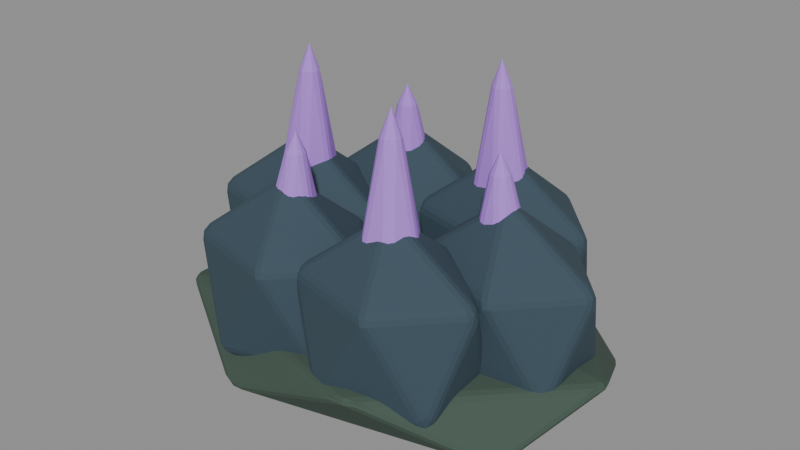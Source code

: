# Source: aether_geode_sculpt.blend  (saved by Blender 5.2.44; exported with 4.5.12 LTS)
import bpy
from mathutils import Matrix  # noqa: F401  (used for matrix-valued properties, if any)

bpy.ops.wm.read_factory_settings(use_empty=True)
scene = bpy.context.scene
scene.name = 'Fort5_aether_geode'

# ---- materials (node trees are filled in below, after node groups)
mat_fortart2_skin_dark_005 = bpy.data.materials.new('FortArt2_skin_dark.005')
mat_fortart2_skin_dark_005.diffuse_color = (0.05286, 0.08866, 0.06663, 1.0)
mat_fortart2_hood_008 = bpy.data.materials.new('FortArt2_hood.008')
mat_fortart2_hood_008.diffuse_color = (0.03955, 0.07227, 0.09759, 1.0)
mat_fortart2_aether = bpy.data.materials.new('FortArt2_aether')
mat_fortart2_aether.diffuse_color = (0.4564, 0.2159, 0.7835, 1.0)

# ---- material node trees
mat_fortart2_skin_dark_005.use_nodes = True; mat_fortart2_skin_dark_005.node_tree.nodes.clear()
_N = mat_fortart2_skin_dark_005.node_tree.nodes; _L = mat_fortart2_skin_dark_005.node_tree.links
n0 = _N.new('ShaderNodeBsdfPrincipled'); n0.name = 'Principled BSDF'; n0.location = (-200, 100)
n0.inputs[0].default_value = (0.05286, 0.08866, 0.06663, 1.0)
n0.inputs[1].default_value = 0.08
n0.inputs[2].default_value = 0.86
n0.inputs[10].default_value = 0.005
n1 = _N.new('ShaderNodeOutputMaterial'); n1.name = 'Material Output'; n1.location = (200, 100)
_L.new(n0.outputs[0], n1.inputs[0])
n1.is_active_output = True
mat_fortart2_hood_008.use_nodes = True; mat_fortart2_hood_008.node_tree.nodes.clear()
_N = mat_fortart2_hood_008.node_tree.nodes; _L = mat_fortart2_hood_008.node_tree.links
n0 = _N.new('ShaderNodeBsdfPrincipled'); n0.name = 'Principled BSDF'; n0.location = (-200, 100)
n0.inputs[0].default_value = (0.03955, 0.07227, 0.09759, 1.0)
n0.inputs[1].default_value = 0.08
n0.inputs[2].default_value = 0.86
n0.inputs[10].default_value = 0.005
n1 = _N.new('ShaderNodeOutputMaterial'); n1.name = 'Material Output'; n1.location = (200, 100)
_L.new(n0.outputs[0], n1.inputs[0])
n1.is_active_output = True
mat_fortart2_aether.use_nodes = True; mat_fortart2_aether.node_tree.nodes.clear()
_N = mat_fortart2_aether.node_tree.nodes; _L = mat_fortart2_aether.node_tree.links
n0 = _N.new('ShaderNodeBsdfPrincipled'); n0.name = 'Principled BSDF'; n0.location = (-200, 100)
n0.inputs[0].default_value = (0.4564, 0.2159, 0.7835, 1.0)
n0.inputs[1].default_value = 0.08
n0.inputs[2].default_value = 0.86
n0.inputs[10].default_value = 0.005
n1 = _N.new('ShaderNodeOutputMaterial'); n1.name = 'Material Output'; n1.location = (200, 100)
_L.new(n0.outputs[0], n1.inputs[0])
n1.is_active_output = True

# ---- meshes
me_icosphere_1277 = bpy.data.meshes.new('Icosphere.1277')
me_icosphere_1277.from_pydata([(0.0, 0.0, -0.24), (0.8321, -0.4469, -0.1073), (-0.3178, -0.723, -0.1073), (-1.029, 0.0, -0.1073), (-0.3178, 0.723, -0.1073), (0.8321, 0.4469, -0.1073), (0.3178, -0.723, 0.1073), (-0.8321, -0.4469, 0.1073), (-0.8321, 0.4469, 0.1073), (0.3178, 0.723, 0.1073), (1.029, 0.0, 0.1073), (0.0, 0.0, 0.24)], [], [(0, 1, 2), (1, 0, 5), (0, 2, 3), (0, 3, 4), (0, 4, 5), (1, 5, 10), (2, 1, 6), (3, 2, 7), (4, 3, 8), (5, 4, 9), (1, 10, 6), (2, 6, 7), (3, 7, 8), (4, 8, 9), (5, 9, 10), (6, 10, 11), (7, 6, 11), (8, 7, 11), (9, 8, 11), (10, 9, 11)])
_uv = me_icosphere_1277.uv_layers.new(name='UVMap')
_uv.uv.foreach_set('vector', [0.1818, 0.0, 0.2727, 0.1575, 0.09091, 0.1575, 0.2727, 0.1575, 0.3636, 0.0, 0.4545, 0.1575, 0.9091, 0.0, 1.0, 0.1575, 0.8182, 0.1575, 0.7273, 0.0, 0.8182, 0.1575, 0.6364, 0.1575, 0.5455, 0.0, 0.6364, 0.1575, 0.4545, 0.1575, 0.2727, 0.1575, 0.4545, 0.1575, 0.3636, 0.3149, 0.09091, 0.1575, 0.2727, 0.1575, 0.1818, 0.3149, 0.8182, 0.1575, 1.0, 0.1575, 0.9091, 0.3149, 0.6364, 0.1575, 0.8182, 0.1575, 0.7273, 0.3149, 0.4545, 0.1575, 0.6364, 0.1575, 0.5455, 0.3149, 0.2727, 0.1575, 0.3636, 0.3149, 0.1818, 0.3149, 0.09091, 0.1575, 0.1818, 0.3149, 0.0, 0.3149, 0.8182, 0.1575, 0.9091, 0.3149, 0.7273, 0.3149, 0.6364, 0.1575, 0.7273, 0.3149, 0.5455, 0.3149, 0.4545, 0.1575, 0.5455, 0.3149, 0.3636, 0.3149, 0.1818, 0.3149, 0.3636, 0.3149, 0.2727, 0.4724, 0.0, 0.3149, 0.1818, 0.3149, 0.09091, 0.4724, 0.7273, 0.3149, 0.9091, 0.3149, 0.8182, 0.4724, 0.5455, 0.3149, 0.7273, 0.3149, 0.6364, 0.4724, 0.3636, 0.3149, 0.5455, 0.3149, 0.4545, 0.4724])
me_icosphere_1277.materials.append(mat_fortart2_skin_dark_005)
me_icosphere_1277.update()
me_icosphere_1278 = bpy.data.meshes.new('Icosphere.1278')
me_icosphere_1278.from_pydata([(0.0, 0.0, -0.5), (0.3329, -0.1893, -0.2236), (-0.1271, -0.3062, -0.2236), (-0.4114, 0.0, -0.2236), (-0.1271, 0.3062, -0.2236), (0.3329, 0.1893, -0.2236), (0.1271, -0.3062, 0.2236), (-0.3329, -0.1893, 0.2236), (-0.3329, 0.1893, 0.2236), (0.1271, 0.3062, 0.2236), (0.4114, 0.0, 0.2236), (0.0, 0.0, 0.5)], [], [(0, 1, 2), (1, 0, 5), (0, 2, 3), (0, 3, 4), (0, 4, 5), (1, 5, 10), (2, 1, 6), (3, 2, 7), (4, 3, 8), (5, 4, 9), (1, 10, 6), (2, 6, 7), (3, 7, 8), (4, 8, 9), (5, 9, 10), (6, 10, 11), (7, 6, 11), (8, 7, 11), (9, 8, 11), (10, 9, 11)])
_uv = me_icosphere_1278.uv_layers.new(name='UVMap')
_uv.uv.foreach_set('vector', [0.1818, 0.0, 0.2727, 0.1575, 0.09091, 0.1575, 0.2727, 0.1575, 0.3636, 0.0, 0.4545, 0.1575, 0.9091, 0.0, 1.0, 0.1575, 0.8182, 0.1575, 0.7273, 0.0, 0.8182, 0.1575, 0.6364, 0.1575, 0.5455, 0.0, 0.6364, 0.1575, 0.4545, 0.1575, 0.2727, 0.1575, 0.4545, 0.1575, 0.3636, 0.3149, 0.09091, 0.1575, 0.2727, 0.1575, 0.1818, 0.3149, 0.8182, 0.1575, 1.0, 0.1575, 0.9091, 0.3149, 0.6364, 0.1575, 0.8182, 0.1575, 0.7273, 0.3149, 0.4545, 0.1575, 0.6364, 0.1575, 0.5455, 0.3149, 0.2727, 0.1575, 0.3636, 0.3149, 0.1818, 0.3149, 0.09091, 0.1575, 0.1818, 0.3149, 0.0, 0.3149, 0.8182, 0.1575, 0.9091, 0.3149, 0.7273, 0.3149, 0.6364, 0.1575, 0.7273, 0.3149, 0.5455, 0.3149, 0.4545, 0.1575, 0.5455, 0.3149, 0.3636, 0.3149, 0.1818, 0.3149, 0.3636, 0.3149, 0.2727, 0.4724, 0.0, 0.3149, 0.1818, 0.3149, 0.09091, 0.4724, 0.7273, 0.3149, 0.9091, 0.3149, 0.8182, 0.4724, 0.5455, 0.3149, 0.7273, 0.3149, 0.6364, 0.4724, 0.3636, 0.3149, 0.5455, 0.3149, 0.4545, 0.4724])
me_icosphere_1278.materials.append(mat_fortart2_hood_008)
me_icosphere_1278.update()
me_cone_1274 = bpy.data.meshes.new('Cone.1274')
me_cone_1274.from_pydata([(0.0, 0.22, -0.4608), (0.1905, 0.11, -0.4608), (0.1905, -0.11, -0.4608), (0.0, -0.22, -0.4608), (-0.1905, -0.11, -0.4608), (-0.1905, 0.11, -0.4608), (0.0, 0.0, 0.4608)], [], [(0, 6, 1), (1, 6, 2), (2, 6, 3), (3, 6, 4), (0, 1, 2, 3, 4, 5), (4, 6, 5), (5, 6, 0)])
_uv = me_cone_1274.uv_layers.new(name='UVMap')
_uv.uv.foreach_set('vector', [0.25, 0.49, 0.25, 0.25, 0.4578, 0.37, 0.4578, 0.37, 0.25, 0.25, 0.4578, 0.13, 0.4578, 0.13, 0.25, 0.25, 0.25, 0.01, 0.25, 0.01, 0.25, 0.25, 0.04215, 0.13, 0.75, 0.49, 0.9578, 0.37, 0.9578, 0.13, 0.75, 0.01, 0.5422, 0.13, 0.5422, 0.37, 0.04215, 0.13, 0.25, 0.25, 0.04215, 0.37, 0.04215, 0.37, 0.25, 0.25, 0.25, 0.49])
me_cone_1274.materials.append(mat_fortart2_aether)
me_cone_1274.update()
me_icosphere_1279 = bpy.data.meshes.new('Icosphere.1279')
me_icosphere_1279.from_pydata([(0.0, 0.0, -0.5), (0.3329, -0.1893, -0.2236), (-0.1271, -0.3062, -0.2236), (-0.4114, 0.0, -0.2236), (-0.1271, 0.3062, -0.2236), (0.3329, 0.1893, -0.2236), (0.1271, -0.3062, 0.2236), (-0.3329, -0.1893, 0.2236), (-0.3329, 0.1893, 0.2236), (0.1271, 0.3062, 0.2236), (0.4114, 0.0, 0.2236), (0.0, 0.0, 0.5)], [], [(0, 1, 2), (1, 0, 5), (0, 2, 3), (0, 3, 4), (0, 4, 5), (1, 5, 10), (2, 1, 6), (3, 2, 7), (4, 3, 8), (5, 4, 9), (1, 10, 6), (2, 6, 7), (3, 7, 8), (4, 8, 9), (5, 9, 10), (6, 10, 11), (7, 6, 11), (8, 7, 11), (9, 8, 11), (10, 9, 11)])
_uv = me_icosphere_1279.uv_layers.new(name='UVMap')
_uv.uv.foreach_set('vector', [0.1818, 0.0, 0.2727, 0.1575, 0.09091, 0.1575, 0.2727, 0.1575, 0.3636, 0.0, 0.4545, 0.1575, 0.9091, 0.0, 1.0, 0.1575, 0.8182, 0.1575, 0.7273, 0.0, 0.8182, 0.1575, 0.6364, 0.1575, 0.5455, 0.0, 0.6364, 0.1575, 0.4545, 0.1575, 0.2727, 0.1575, 0.4545, 0.1575, 0.3636, 0.3149, 0.09091, 0.1575, 0.2727, 0.1575, 0.1818, 0.3149, 0.8182, 0.1575, 1.0, 0.1575, 0.9091, 0.3149, 0.6364, 0.1575, 0.8182, 0.1575, 0.7273, 0.3149, 0.4545, 0.1575, 0.6364, 0.1575, 0.5455, 0.3149, 0.2727, 0.1575, 0.3636, 0.3149, 0.1818, 0.3149, 0.09091, 0.1575, 0.1818, 0.3149, 0.0, 0.3149, 0.8182, 0.1575, 0.9091, 0.3149, 0.7273, 0.3149, 0.6364, 0.1575, 0.7273, 0.3149, 0.5455, 0.3149, 0.4545, 0.1575, 0.5455, 0.3149, 0.3636, 0.3149, 0.1818, 0.3149, 0.3636, 0.3149, 0.2727, 0.4724, 0.0, 0.3149, 0.1818, 0.3149, 0.09091, 0.4724, 0.7273, 0.3149, 0.9091, 0.3149, 0.8182, 0.4724, 0.5455, 0.3149, 0.7273, 0.3149, 0.6364, 0.4724, 0.3636, 0.3149, 0.5455, 0.3149, 0.4545, 0.4724])
me_icosphere_1279.materials.append(mat_fortart2_hood_008)
me_icosphere_1279.update()
me_cone_1275 = bpy.data.meshes.new('Cone.1275')
me_cone_1275.from_pydata([(0.0, 0.22, -0.5854), (0.1905, 0.11, -0.5854), (0.1905, -0.11, -0.5854), (0.0, -0.22, -0.5854), (-0.1905, -0.11, -0.5854), (-0.1905, 0.11, -0.5854), (0.0, 0.0, 0.5854)], [], [(0, 6, 1), (1, 6, 2), (2, 6, 3), (3, 6, 4), (0, 1, 2, 3, 4, 5), (4, 6, 5), (5, 6, 0)])
_uv = me_cone_1275.uv_layers.new(name='UVMap')
_uv.uv.foreach_set('vector', [0.25, 0.49, 0.25, 0.25, 0.4578, 0.37, 0.4578, 0.37, 0.25, 0.25, 0.4578, 0.13, 0.4578, 0.13, 0.25, 0.25, 0.25, 0.01, 0.25, 0.01, 0.25, 0.25, 0.04215, 0.13, 0.75, 0.49, 0.9578, 0.37, 0.9578, 0.13, 0.75, 0.01, 0.5422, 0.13, 0.5422, 0.37, 0.04215, 0.13, 0.25, 0.25, 0.04215, 0.37, 0.04215, 0.37, 0.25, 0.25, 0.25, 0.49])
me_cone_1275.materials.append(mat_fortart2_aether)
me_cone_1275.update()
me_icosphere_1280 = bpy.data.meshes.new('Icosphere.1280')
me_icosphere_1280.from_pydata([(0.0, 0.0, -0.5), (0.3329, -0.1893, -0.2236), (-0.1271, -0.3062, -0.2236), (-0.4114, 0.0, -0.2236), (-0.1271, 0.3062, -0.2236), (0.3329, 0.1893, -0.2236), (0.1271, -0.3062, 0.2236), (-0.3329, -0.1893, 0.2236), (-0.3329, 0.1893, 0.2236), (0.1271, 0.3062, 0.2236), (0.4114, 0.0, 0.2236), (0.0, 0.0, 0.5)], [], [(0, 1, 2), (1, 0, 5), (0, 2, 3), (0, 3, 4), (0, 4, 5), (1, 5, 10), (2, 1, 6), (3, 2, 7), (4, 3, 8), (5, 4, 9), (1, 10, 6), (2, 6, 7), (3, 7, 8), (4, 8, 9), (5, 9, 10), (6, 10, 11), (7, 6, 11), (8, 7, 11), (9, 8, 11), (10, 9, 11)])
_uv = me_icosphere_1280.uv_layers.new(name='UVMap')
_uv.uv.foreach_set('vector', [0.1818, 0.0, 0.2727, 0.1575, 0.09091, 0.1575, 0.2727, 0.1575, 0.3636, 0.0, 0.4545, 0.1575, 0.9091, 0.0, 1.0, 0.1575, 0.8182, 0.1575, 0.7273, 0.0, 0.8182, 0.1575, 0.6364, 0.1575, 0.5455, 0.0, 0.6364, 0.1575, 0.4545, 0.1575, 0.2727, 0.1575, 0.4545, 0.1575, 0.3636, 0.3149, 0.09091, 0.1575, 0.2727, 0.1575, 0.1818, 0.3149, 0.8182, 0.1575, 1.0, 0.1575, 0.9091, 0.3149, 0.6364, 0.1575, 0.8182, 0.1575, 0.7273, 0.3149, 0.4545, 0.1575, 0.6364, 0.1575, 0.5455, 0.3149, 0.2727, 0.1575, 0.3636, 0.3149, 0.1818, 0.3149, 0.09091, 0.1575, 0.1818, 0.3149, 0.0, 0.3149, 0.8182, 0.1575, 0.9091, 0.3149, 0.7273, 0.3149, 0.6364, 0.1575, 0.7273, 0.3149, 0.5455, 0.3149, 0.4545, 0.1575, 0.5455, 0.3149, 0.3636, 0.3149, 0.1818, 0.3149, 0.3636, 0.3149, 0.2727, 0.4724, 0.0, 0.3149, 0.1818, 0.3149, 0.09091, 0.4724, 0.7273, 0.3149, 0.9091, 0.3149, 0.8182, 0.4724, 0.5455, 0.3149, 0.7273, 0.3149, 0.6364, 0.4724, 0.3636, 0.3149, 0.5455, 0.3149, 0.4545, 0.4724])
me_icosphere_1280.materials.append(mat_fortart2_hood_008)
me_icosphere_1280.update()
me_cone_1276 = bpy.data.meshes.new('Cone.1276')
me_cone_1276.from_pydata([(0.0, 0.22, -0.4606), (0.1905, 0.11, -0.4606), (0.1905, -0.11, -0.4606), (0.0, -0.22, -0.4606), (-0.1905, -0.11, -0.4606), (-0.1905, 0.11, -0.4606), (0.0, 0.0, 0.4606)], [], [(0, 6, 1), (1, 6, 2), (2, 6, 3), (3, 6, 4), (0, 1, 2, 3, 4, 5), (4, 6, 5), (5, 6, 0)])
_uv = me_cone_1276.uv_layers.new(name='UVMap')
_uv.uv.foreach_set('vector', [0.25, 0.49, 0.25, 0.25, 0.4578, 0.37, 0.4578, 0.37, 0.25, 0.25, 0.4578, 0.13, 0.4578, 0.13, 0.25, 0.25, 0.25, 0.01, 0.25, 0.01, 0.25, 0.25, 0.04215, 0.13, 0.75, 0.49, 0.9578, 0.37, 0.9578, 0.13, 0.75, 0.01, 0.5422, 0.13, 0.5422, 0.37, 0.04215, 0.13, 0.25, 0.25, 0.04215, 0.37, 0.04215, 0.37, 0.25, 0.25, 0.25, 0.49])
me_cone_1276.materials.append(mat_fortart2_aether)
me_cone_1276.update()
me_icosphere_1281 = bpy.data.meshes.new('Icosphere.1281')
me_icosphere_1281.from_pydata([(0.0, 0.0, -0.5), (0.3329, -0.1893, -0.2236), (-0.1271, -0.3062, -0.2236), (-0.4114, 0.0, -0.2236), (-0.1271, 0.3062, -0.2236), (0.3329, 0.1893, -0.2236), (0.1271, -0.3062, 0.2236), (-0.3329, -0.1893, 0.2236), (-0.3329, 0.1893, 0.2236), (0.1271, 0.3062, 0.2236), (0.4114, 0.0, 0.2236), (0.0, 0.0, 0.5)], [], [(0, 1, 2), (1, 0, 5), (0, 2, 3), (0, 3, 4), (0, 4, 5), (1, 5, 10), (2, 1, 6), (3, 2, 7), (4, 3, 8), (5, 4, 9), (1, 10, 6), (2, 6, 7), (3, 7, 8), (4, 8, 9), (5, 9, 10), (6, 10, 11), (7, 6, 11), (8, 7, 11), (9, 8, 11), (10, 9, 11)])
_uv = me_icosphere_1281.uv_layers.new(name='UVMap')
_uv.uv.foreach_set('vector', [0.1818, 0.0, 0.2727, 0.1575, 0.09091, 0.1575, 0.2727, 0.1575, 0.3636, 0.0, 0.4545, 0.1575, 0.9091, 0.0, 1.0, 0.1575, 0.8182, 0.1575, 0.7273, 0.0, 0.8182, 0.1575, 0.6364, 0.1575, 0.5455, 0.0, 0.6364, 0.1575, 0.4545, 0.1575, 0.2727, 0.1575, 0.4545, 0.1575, 0.3636, 0.3149, 0.09091, 0.1575, 0.2727, 0.1575, 0.1818, 0.3149, 0.8182, 0.1575, 1.0, 0.1575, 0.9091, 0.3149, 0.6364, 0.1575, 0.8182, 0.1575, 0.7273, 0.3149, 0.4545, 0.1575, 0.6364, 0.1575, 0.5455, 0.3149, 0.2727, 0.1575, 0.3636, 0.3149, 0.1818, 0.3149, 0.09091, 0.1575, 0.1818, 0.3149, 0.0, 0.3149, 0.8182, 0.1575, 0.9091, 0.3149, 0.7273, 0.3149, 0.6364, 0.1575, 0.7273, 0.3149, 0.5455, 0.3149, 0.4545, 0.1575, 0.5455, 0.3149, 0.3636, 0.3149, 0.1818, 0.3149, 0.3636, 0.3149, 0.2727, 0.4724, 0.0, 0.3149, 0.1818, 0.3149, 0.09091, 0.4724, 0.7273, 0.3149, 0.9091, 0.3149, 0.8182, 0.4724, 0.5455, 0.3149, 0.7273, 0.3149, 0.6364, 0.4724, 0.3636, 0.3149, 0.5455, 0.3149, 0.4545, 0.4724])
me_icosphere_1281.materials.append(mat_fortart2_hood_008)
me_icosphere_1281.update()
me_cone_1277 = bpy.data.meshes.new('Cone.1277')
me_cone_1277.from_pydata([(0.0, 0.22, -0.5856), (0.1905, 0.11, -0.5856), (0.1905, -0.11, -0.5856), (0.0, -0.22, -0.5856), (-0.1905, -0.11, -0.5856), (-0.1905, 0.11, -0.5856), (0.0, 0.0, 0.5856)], [], [(0, 6, 1), (1, 6, 2), (2, 6, 3), (3, 6, 4), (0, 1, 2, 3, 4, 5), (4, 6, 5), (5, 6, 0)])
_uv = me_cone_1277.uv_layers.new(name='UVMap')
_uv.uv.foreach_set('vector', [0.25, 0.49, 0.25, 0.25, 0.4578, 0.37, 0.4578, 0.37, 0.25, 0.25, 0.4578, 0.13, 0.4578, 0.13, 0.25, 0.25, 0.25, 0.01, 0.25, 0.01, 0.25, 0.25, 0.04215, 0.13, 0.75, 0.49, 0.9578, 0.37, 0.9578, 0.13, 0.75, 0.01, 0.5422, 0.13, 0.5422, 0.37, 0.04215, 0.13, 0.25, 0.25, 0.04215, 0.37, 0.04215, 0.37, 0.25, 0.25, 0.25, 0.49])
me_cone_1277.materials.append(mat_fortart2_aether)
me_cone_1277.update()
me_icosphere_1282 = bpy.data.meshes.new('Icosphere.1282')
me_icosphere_1282.from_pydata([(0.0, 0.0, -0.5), (0.3329, -0.1893, -0.2236), (-0.1271, -0.3062, -0.2236), (-0.4114, 0.0, -0.2236), (-0.1271, 0.3062, -0.2236), (0.3329, 0.1893, -0.2236), (0.1271, -0.3062, 0.2236), (-0.3329, -0.1893, 0.2236), (-0.3329, 0.1893, 0.2236), (0.1271, 0.3062, 0.2236), (0.4114, 0.0, 0.2236), (0.0, 0.0, 0.5)], [], [(0, 1, 2), (1, 0, 5), (0, 2, 3), (0, 3, 4), (0, 4, 5), (1, 5, 10), (2, 1, 6), (3, 2, 7), (4, 3, 8), (5, 4, 9), (1, 10, 6), (2, 6, 7), (3, 7, 8), (4, 8, 9), (5, 9, 10), (6, 10, 11), (7, 6, 11), (8, 7, 11), (9, 8, 11), (10, 9, 11)])
_uv = me_icosphere_1282.uv_layers.new(name='UVMap')
_uv.uv.foreach_set('vector', [0.1818, 0.0, 0.2727, 0.1575, 0.09091, 0.1575, 0.2727, 0.1575, 0.3636, 0.0, 0.4545, 0.1575, 0.9091, 0.0, 1.0, 0.1575, 0.8182, 0.1575, 0.7273, 0.0, 0.8182, 0.1575, 0.6364, 0.1575, 0.5455, 0.0, 0.6364, 0.1575, 0.4545, 0.1575, 0.2727, 0.1575, 0.4545, 0.1575, 0.3636, 0.3149, 0.09091, 0.1575, 0.2727, 0.1575, 0.1818, 0.3149, 0.8182, 0.1575, 1.0, 0.1575, 0.9091, 0.3149, 0.6364, 0.1575, 0.8182, 0.1575, 0.7273, 0.3149, 0.4545, 0.1575, 0.6364, 0.1575, 0.5455, 0.3149, 0.2727, 0.1575, 0.3636, 0.3149, 0.1818, 0.3149, 0.09091, 0.1575, 0.1818, 0.3149, 0.0, 0.3149, 0.8182, 0.1575, 0.9091, 0.3149, 0.7273, 0.3149, 0.6364, 0.1575, 0.7273, 0.3149, 0.5455, 0.3149, 0.4545, 0.1575, 0.5455, 0.3149, 0.3636, 0.3149, 0.1818, 0.3149, 0.3636, 0.3149, 0.2727, 0.4724, 0.0, 0.3149, 0.1818, 0.3149, 0.09091, 0.4724, 0.7273, 0.3149, 0.9091, 0.3149, 0.8182, 0.4724, 0.5455, 0.3149, 0.7273, 0.3149, 0.6364, 0.4724, 0.3636, 0.3149, 0.5455, 0.3149, 0.4545, 0.4724])
me_icosphere_1282.materials.append(mat_fortart2_hood_008)
me_icosphere_1282.update()
me_cone_1278 = bpy.data.meshes.new('Cone.1278')
me_cone_1278.from_pydata([(0.0, 0.22, -0.4606), (0.1905, 0.11, -0.4606), (0.1905, -0.11, -0.4606), (0.0, -0.22, -0.4606), (-0.1905, -0.11, -0.4606), (-0.1905, 0.11, -0.4606), (0.0, 0.0, 0.4606)], [], [(0, 6, 1), (1, 6, 2), (2, 6, 3), (3, 6, 4), (0, 1, 2, 3, 4, 5), (4, 6, 5), (5, 6, 0)])
_uv = me_cone_1278.uv_layers.new(name='UVMap')
_uv.uv.foreach_set('vector', [0.25, 0.49, 0.25, 0.25, 0.4578, 0.37, 0.4578, 0.37, 0.25, 0.25, 0.4578, 0.13, 0.4578, 0.13, 0.25, 0.25, 0.25, 0.01, 0.25, 0.01, 0.25, 0.25, 0.04215, 0.13, 0.75, 0.49, 0.9578, 0.37, 0.9578, 0.13, 0.75, 0.01, 0.5422, 0.13, 0.5422, 0.37, 0.04215, 0.13, 0.25, 0.25, 0.04215, 0.37, 0.04215, 0.37, 0.25, 0.25, 0.25, 0.49])
me_cone_1278.materials.append(mat_fortart2_aether)
me_cone_1278.update()
me_icosphere_1283 = bpy.data.meshes.new('Icosphere.1283')
me_icosphere_1283.from_pydata([(0.0, 0.0, -0.5), (0.3329, -0.1893, -0.2236), (-0.1271, -0.3062, -0.2236), (-0.4114, 0.0, -0.2236), (-0.1271, 0.3062, -0.2236), (0.3329, 0.1893, -0.2236), (0.1271, -0.3062, 0.2236), (-0.3329, -0.1893, 0.2236), (-0.3329, 0.1893, 0.2236), (0.1271, 0.3062, 0.2236), (0.4114, 0.0, 0.2236), (0.0, 0.0, 0.5)], [], [(0, 1, 2), (1, 0, 5), (0, 2, 3), (0, 3, 4), (0, 4, 5), (1, 5, 10), (2, 1, 6), (3, 2, 7), (4, 3, 8), (5, 4, 9), (1, 10, 6), (2, 6, 7), (3, 7, 8), (4, 8, 9), (5, 9, 10), (6, 10, 11), (7, 6, 11), (8, 7, 11), (9, 8, 11), (10, 9, 11)])
_uv = me_icosphere_1283.uv_layers.new(name='UVMap')
_uv.uv.foreach_set('vector', [0.1818, 0.0, 0.2727, 0.1575, 0.09091, 0.1575, 0.2727, 0.1575, 0.3636, 0.0, 0.4545, 0.1575, 0.9091, 0.0, 1.0, 0.1575, 0.8182, 0.1575, 0.7273, 0.0, 0.8182, 0.1575, 0.6364, 0.1575, 0.5455, 0.0, 0.6364, 0.1575, 0.4545, 0.1575, 0.2727, 0.1575, 0.4545, 0.1575, 0.3636, 0.3149, 0.09091, 0.1575, 0.2727, 0.1575, 0.1818, 0.3149, 0.8182, 0.1575, 1.0, 0.1575, 0.9091, 0.3149, 0.6364, 0.1575, 0.8182, 0.1575, 0.7273, 0.3149, 0.4545, 0.1575, 0.6364, 0.1575, 0.5455, 0.3149, 0.2727, 0.1575, 0.3636, 0.3149, 0.1818, 0.3149, 0.09091, 0.1575, 0.1818, 0.3149, 0.0, 0.3149, 0.8182, 0.1575, 0.9091, 0.3149, 0.7273, 0.3149, 0.6364, 0.1575, 0.7273, 0.3149, 0.5455, 0.3149, 0.4545, 0.1575, 0.5455, 0.3149, 0.3636, 0.3149, 0.1818, 0.3149, 0.3636, 0.3149, 0.2727, 0.4724, 0.0, 0.3149, 0.1818, 0.3149, 0.09091, 0.4724, 0.7273, 0.3149, 0.9091, 0.3149, 0.8182, 0.4724, 0.5455, 0.3149, 0.7273, 0.3149, 0.6364, 0.4724, 0.3636, 0.3149, 0.5455, 0.3149, 0.4545, 0.4724])
me_icosphere_1283.materials.append(mat_fortart2_hood_008)
me_icosphere_1283.update()
me_cone_1279 = bpy.data.meshes.new('Cone.1279')
me_cone_1279.from_pydata([(0.0, 0.22, -0.5854), (0.1905, 0.11, -0.5854), (0.1905, -0.11, -0.5854), (0.0, -0.22, -0.5854), (-0.1905, -0.11, -0.5854), (-0.1905, 0.11, -0.5854), (0.0, 0.0, 0.5854)], [], [(0, 6, 1), (1, 6, 2), (2, 6, 3), (3, 6, 4), (0, 1, 2, 3, 4, 5), (4, 6, 5), (5, 6, 0)])
_uv = me_cone_1279.uv_layers.new(name='UVMap')
_uv.uv.foreach_set('vector', [0.25, 0.49, 0.25, 0.25, 0.4578, 0.37, 0.4578, 0.37, 0.25, 0.25, 0.4578, 0.13, 0.4578, 0.13, 0.25, 0.25, 0.25, 0.01, 0.25, 0.01, 0.25, 0.25, 0.04215, 0.13, 0.75, 0.49, 0.9578, 0.37, 0.9578, 0.13, 0.75, 0.01, 0.5422, 0.13, 0.5422, 0.37, 0.04215, 0.13, 0.25, 0.25, 0.04215, 0.37, 0.04215, 0.37, 0.25, 0.25, 0.25, 0.49])
me_cone_1279.materials.append(mat_fortart2_aether)
me_cone_1279.update()

# ---- objects
ob_aether_geode = bpy.data.objects.new('aether_geode', None)
ob_rockbed_001 = bpy.data.objects.new('RockBed.001', me_icosphere_1277)
ob_harvestchunk_0_001 = bpy.data.objects.new('HarvestChunk_0.001', None)
ob_fracturedore_006 = bpy.data.objects.new('FracturedOre.006', me_icosphere_1278)
ob_aetherprism = bpy.data.objects.new('AetherPrism', me_cone_1274)
ob_harvestchunk_1_001 = bpy.data.objects.new('HarvestChunk_1.001', None)
ob_fracturedore_007 = bpy.data.objects.new('FracturedOre.007', me_icosphere_1279)
ob_aetherprism_001 = bpy.data.objects.new('AetherPrism.001', me_cone_1275)
ob_harvestchunk_2_001 = bpy.data.objects.new('HarvestChunk_2.001', None)
ob_fracturedore_008 = bpy.data.objects.new('FracturedOre.008', me_icosphere_1280)
ob_aetherprism_002 = bpy.data.objects.new('AetherPrism.002', me_cone_1276)
ob_harvestchunk_3_001 = bpy.data.objects.new('HarvestChunk_3.001', None)
ob_fracturedore_009 = bpy.data.objects.new('FracturedOre.009', me_icosphere_1281)
ob_aetherprism_003 = bpy.data.objects.new('AetherPrism.003', me_cone_1277)
ob_harvestchunk_4_001 = bpy.data.objects.new('HarvestChunk_4.001', None)
ob_fracturedore_010 = bpy.data.objects.new('FracturedOre.010', me_icosphere_1282)
ob_aetherprism_004 = bpy.data.objects.new('AetherPrism.004', me_cone_1278)
ob_harvestchunk_5_001 = bpy.data.objects.new('HarvestChunk_5.001', None)
ob_fracturedore_011 = bpy.data.objects.new('FracturedOre.011', me_icosphere_1283)
ob_aetherprism_005 = bpy.data.objects.new('AetherPrism.005', me_cone_1279)

# ---- transforms, parenting, visibility, modifiers, constraints
ob_aether_geode.location = (0.0, 0.0, 0.0)
ob_rockbed_001.parent = ob_aether_geode
ob_rockbed_001.location = (0.0, 0.0, 0.16)
_m = ob_rockbed_001.modifiers.new('Hand softened edges', 'BEVEL')
_m.width = 0.025
_m.width_pct = 0.025
_m.segments = 2
_m.angle_limit = 0.6109
ob_harvestchunk_0_001.parent = ob_aether_geode
ob_harvestchunk_0_001.location = (0.0, 0.0, 0.0)
ob_fracturedore_006.parent = ob_harvestchunk_0_001
ob_fracturedore_006.location = (0.53, 0.0, 0.4)
_m = ob_fracturedore_006.modifiers.new('Hand softened edges', 'BEVEL')
_m.width = 0.025
_m.width_pct = 0.025
_m.segments = 2
_m.angle_limit = 0.6109
ob_aetherprism.parent = ob_harvestchunk_0_001
ob_aetherprism.location = (0.5035, 0.0, 0.74)
ob_aetherprism.rotation_euler = (0.05755, 6.82e-07, -1.571)
_m = ob_aetherprism.modifiers.new('Hand softened edges', 'BEVEL')
_m.width = 0.025
_m.width_pct = 0.025
_m.segments = 2
_m.angle_limit = 0.6109
ob_harvestchunk_1_001.parent = ob_aether_geode
ob_harvestchunk_1_001.location = (0.0, 0.0, 0.0)
ob_fracturedore_007.parent = ob_harvestchunk_1_001
ob_fracturedore_007.location = (0.265, 0.3724, 0.4)
_m = ob_fracturedore_007.modifiers.new('Hand softened edges', 'BEVEL')
_m.width = 0.025
_m.width_pct = 0.025
_m.segments = 2
_m.angle_limit = 0.6109
ob_aetherprism_001.parent = ob_harvestchunk_1_001
ob_aetherprism_001.location = (0.2517, 0.3538, 0.865)
ob_aetherprism_001.rotation_euler = (0.03905, -2.246e-07, -0.6185)
_m = ob_aetherprism_001.modifiers.new('Hand softened edges', 'BEVEL')
_m.width = 0.025
_m.width_pct = 0.025
_m.segments = 2
_m.angle_limit = 0.6109
ob_harvestchunk_2_001.parent = ob_aether_geode
ob_harvestchunk_2_001.location = (0.0, 0.0, 0.0)
ob_fracturedore_008.parent = ob_harvestchunk_2_001
ob_fracturedore_008.location = (-0.265, 0.3724, 0.4)
_m = ob_fracturedore_008.modifiers.new('Hand softened edges', 'BEVEL')
_m.width = 0.025
_m.width_pct = 0.025
_m.segments = 2
_m.angle_limit = 0.6109
ob_aetherprism_002.parent = ob_harvestchunk_2_001
ob_aetherprism_002.location = (-0.2517, 0.3538, 0.74)
ob_aetherprism_002.rotation_euler = (0.04964, 2.243e-07, 0.6185)
_m = ob_aetherprism_002.modifiers.new('Hand softened edges', 'BEVEL')
_m.width = 0.025
_m.width_pct = 0.025
_m.segments = 2
_m.angle_limit = 0.6109
ob_harvestchunk_3_001.parent = ob_aether_geode
ob_harvestchunk_3_001.location = (0.0, 0.0, 0.0)
ob_fracturedore_009.parent = ob_harvestchunk_3_001
ob_fracturedore_009.location = (-0.53, 5.266e-17, 0.4)
_m = ob_fracturedore_009.modifiers.new('Hand softened edges', 'BEVEL')
_m.width = 0.025
_m.width_pct = 0.025
_m.segments = 2
_m.angle_limit = 0.6109
ob_aetherprism_003.parent = ob_harvestchunk_3_001
ob_aetherprism_003.location = (-0.5035, 5.003e-17, 0.865)
ob_aetherprism_003.rotation_euler = (0.04527, 1.227e-06, 1.571)
_m = ob_aetherprism_003.modifiers.new('Hand softened edges', 'BEVEL')
_m.width = 0.025
_m.width_pct = 0.025
_m.segments = 2
_m.angle_limit = 0.6109
ob_harvestchunk_4_001.parent = ob_aether_geode
ob_harvestchunk_4_001.location = (0.0, 0.0, 0.0)
ob_fracturedore_010.parent = ob_harvestchunk_4_001
ob_fracturedore_010.location = (-0.265, -0.3724, 0.4)
_m = ob_fracturedore_010.modifiers.new('Hand softened edges', 'BEVEL')
_m.width = 0.025
_m.width_pct = 0.025
_m.segments = 2
_m.angle_limit = 0.6109
ob_aetherprism_004.parent = ob_harvestchunk_4_001
ob_aetherprism_004.location = (-0.2517, -0.3538, 0.74)
ob_aetherprism_004.rotation_euler = (0.04964, 2.282e-07, 2.523)
_m = ob_aetherprism_004.modifiers.new('Hand softened edges', 'BEVEL')
_m.width = 0.025
_m.width_pct = 0.025
_m.segments = 2
_m.angle_limit = 0.6109
ob_harvestchunk_5_001.parent = ob_aether_geode
ob_harvestchunk_5_001.location = (0.0, 0.0, 0.0)
ob_fracturedore_011.parent = ob_harvestchunk_5_001
ob_fracturedore_011.location = (0.265, -0.3724, 0.4)
_m = ob_fracturedore_011.modifiers.new('Hand softened edges', 'BEVEL')
_m.width = 0.025
_m.width_pct = 0.025
_m.segments = 2
_m.angle_limit = 0.6109
ob_aetherprism_005.parent = ob_harvestchunk_5_001
ob_aetherprism_005.location = (0.2517, -0.3538, 0.865)
ob_aetherprism_005.rotation_euler = (0.03904, -2.35e-07, -2.523)
_m = ob_aetherprism_005.modifiers.new('Hand softened edges', 'BEVEL')
_m.width = 0.025
_m.width_pct = 0.025
_m.segments = 2
_m.angle_limit = 0.6109

# ---- collection membership
scene.collection.objects.link(ob_aether_geode)
scene.collection.objects.link(ob_rockbed_001)
scene.collection.objects.link(ob_harvestchunk_0_001)
scene.collection.objects.link(ob_fracturedore_006)
scene.collection.objects.link(ob_aetherprism)
scene.collection.objects.link(ob_harvestchunk_1_001)
scene.collection.objects.link(ob_fracturedore_007)
scene.collection.objects.link(ob_aetherprism_001)
scene.collection.objects.link(ob_harvestchunk_2_001)
scene.collection.objects.link(ob_fracturedore_008)
scene.collection.objects.link(ob_aetherprism_002)
scene.collection.objects.link(ob_harvestchunk_3_001)
scene.collection.objects.link(ob_fracturedore_009)
scene.collection.objects.link(ob_aetherprism_003)
scene.collection.objects.link(ob_harvestchunk_4_001)
scene.collection.objects.link(ob_fracturedore_010)
scene.collection.objects.link(ob_aetherprism_004)
scene.collection.objects.link(ob_harvestchunk_5_001)
scene.collection.objects.link(ob_fracturedore_011)
scene.collection.objects.link(ob_aetherprism_005)

# ---- scene / render settings (as saved in the file)
scene.frame_start = 1; scene.frame_end = 25; scene.frame_set(1)
scene.render.engine = 'BLENDER_EEVEE_NEXT'
scene.render.image_settings.exr_codec = 'NONE'
scene.render.fps = 30
scene.render.use_bake_clear = False
scene.render.bake_margin = 0
scene.render.bake_bias = 0.0
scene.render.bake_samples = 0
scene.render.simplify_subdivision_render = 0
scene.render.simplify_child_particles_render = 0.0
scene.render.compositor_device = 'GPU'
scene.eevee.use_volume_custom_range = False
scene.eevee.gtao_distance = 0.0
scene.eevee.use_fast_gi = False
scene.eevee.fast_gi_thickness_near = 0.1
scene.eevee.fast_gi_thickness_far = 0.0
scene.eevee.ray_tracing_options.screen_trace_thickness = 0.1
bpy.context.view_layer.update()

# ---- added for rendering (the .blend has no active camera and no usable light): camera, sun + grey world if the file has none
cam_auto = bpy.data.cameras.new('AutoCamera')
cam_auto.lens = 50.0
cam_auto.sensor_width = 36.0
cam_auto.clip_end = 1000.0
ob_auto_camera = bpy.data.objects.new('AutoCamera', cam_auto)
scene.collection.objects.link(ob_auto_camera)
ob_auto_camera.location = (2.62233, -3.1468, 2.7115)
ob_auto_camera.rotation_euler = (1.09748, -7.21219e-08, 0.694738)
scene.camera = ob_auto_camera
light_auto_sun = bpy.data.lights.new('AutoSun', 'SUN')
light_auto_sun.energy = 3.0
light_auto_sun.angle = 0.0523599
ob_auto_sun = bpy.data.objects.new('AutoSun', light_auto_sun)
scene.collection.objects.link(ob_auto_sun)
ob_auto_sun.rotation_euler = (0.872665, 0.174533, 0.523599)
if scene.world is None:
    world_auto = bpy.data.worlds.new('AutoWorld')
    world_auto.color = (0.3, 0.3, 0.3)
    scene.world = world_auto
bpy.context.view_layer.update()
